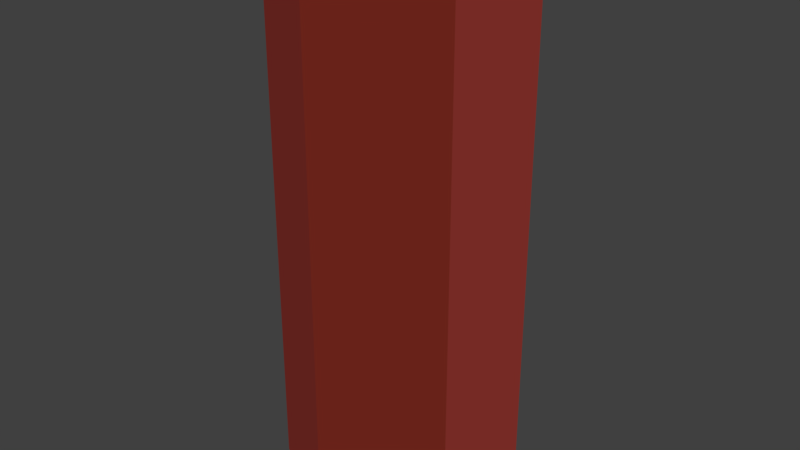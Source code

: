 # Source: hexagon-red.blend  (saved by Blender 2.79.0; exported with 4.5.12 LTS)
import bpy
from mathutils import Matrix  # noqa: F401  (used for matrix-valued properties, if any)

bpy.ops.wm.read_factory_settings(use_empty=True)
scene = bpy.context.scene
scene.name = 'Scene'

# ---- collections
col_collection_1 = bpy.data.collections.new('Collection 1'); scene.collection.children.link(col_collection_1)

# ---- materials (node trees are filled in below, after node groups)
mat_dark = bpy.data.materials.new('Dark')
mat_dark.alpha_threshold = 0.0
mat_dark.use_transparent_shadow = False
mat_dark.diffuse_color = (0.1573, 0.02717, 0.0142, 1.0)
mat_dark.roughness = 0.5
mat_dark.specular_intensity = 0.18
mat_white = bpy.data.materials.new('White')
mat_white.alpha_threshold = 0.0
mat_white.use_transparent_shadow = False
mat_white.diffuse_color = (0.356, 0.04588, 0.03569, 1.0)
mat_white.roughness = 0.5
mat_light = bpy.data.materials.new('Light')
mat_light.alpha_threshold = 0.0
mat_light.use_transparent_shadow = False
mat_light.diffuse_color = (0.1788, 0.0209, 0.0126, 1.0)
mat_light.roughness = 0.5

# ---- material node trees

# ---- world
world_world = bpy.data.worlds.new('World'); scene.world = world_world
world_world.color = (0.05088, 0.05088, 0.05088)
world_world.use_sun_shadow = False
world_world.sun_shadow_jitter_overblur = 0.0
world_world.cycles.sampling_method = 'MANUAL'

# ---- meshes
me_cylinder = bpy.data.meshes.new('Cylinder')
me_cylinder.from_pydata([(-6.106e-07, 0.9022, 0.0), (0.7813, 0.4511, 0.0), (0.7813, -0.4511, 0.0), (-6.896e-07, -0.9022, 0.0), (-0.7813, -0.4511, 0.0), (-0.7813, 0.4511, 0.0), (-6.018e-07, 0.8832, 4.405), (-6.106e-07, 0.9512, 4.402), (0.7649, 0.4416, 4.405), (0.8238, 0.4756, 4.402), (0.7649, -0.4416, 4.405), (0.8238, -0.4756, 4.402), (-6.833e-07, -0.8832, 4.405), (-6.938e-07, -0.9512, 4.402), (-0.7649, -0.4416, 4.405), (-0.8238, -0.4756, 4.402), (-0.7649, 0.4416, 4.405), (-0.8238, 0.4756, 4.402), (-6.106e-07, 0.9512, 0.0), (0.8238, 0.4756, 0.0), (0.8238, -0.4756, 0.0), (-6.938e-07, -0.9512, 0.0), (-0.8238, -0.4756, 0.0), (-0.8238, 0.4756, 0.0)], [], [(23, 17, 7, 18), (20, 11, 13, 21), (21, 13, 15, 22), (22, 15, 17, 23), (18, 7, 9, 19), (19, 9, 11, 20), (0, 1, 2, 3, 4, 5), (9, 7, 6, 8), (11, 9, 8, 10), (13, 11, 10, 12), (15, 13, 12, 14), (17, 15, 14, 16), (7, 17, 16, 6), (8, 6, 16, 14, 12, 10), (1, 0, 18, 19), (2, 1, 19, 20), (3, 2, 20, 21), (4, 3, 21, 22), (5, 4, 22, 23), (0, 5, 23, 18)])
me_cylinder.polygons.foreach_set('material_index', [1, 2, 1, 2, 2, 1, 1, 0, 0, 0, 0, 0, 0, 1, 0, 0, 0, 0, 0, 0])
me_cylinder.materials.append(mat_dark)
me_cylinder.materials.append(mat_white)
me_cylinder.materials.append(mat_light)
me_cylinder.use_remesh_preserve_volume = False
me_cylinder.use_remesh_preserve_attributes = False
me_cylinder.use_mirror_vertex_groups = False
me_cylinder.update()

# ---- objects
ob_cylinder = bpy.data.objects.new('Cylinder', me_cylinder)

# ---- transforms, parenting, visibility, modifiers, constraints
ob_cylinder.location = (1.992, -0.9828, 0.1242)
ob_cylinder.lineart.crease_threshold = 0.0

# ---- collection membership
col_collection_1.objects.link(ob_cylinder)

# ---- scene / render settings (as saved in the file)
scene.frame_start = 1; scene.frame_end = 250; scene.frame_set(1)
scene.render.engine = 'BLENDER_EEVEE_NEXT'
scene.render.resolution_percentage = 50
scene.render.dither_intensity = 0.0
scene.cycles.use_denoising = False
scene.cycles.samples = 128
scene.cycles.sampling_pattern = 'TABULATED_SOBOL'
scene.cycles.use_adaptive_sampling = False
scene.cycles.use_light_tree = False
scene.cycles.blur_glossy = 0.0
scene.cycles.sample_clamp_indirect = 0.0
scene.view_settings.view_transform = 'Standard'
bpy.context.view_layer.update()

# ---- added for rendering (the .blend has no active camera and no usable light): camera, sun
cam_auto = bpy.data.cameras.new('AutoCamera')
cam_auto.lens = 50.0
cam_auto.sensor_width = 36.0
cam_auto.clip_end = 1000.0
ob_auto_camera = bpy.data.objects.new('AutoCamera', cam_auto)
scene.collection.objects.link(ob_auto_camera)
ob_auto_camera.location = (6.68551, -6.61555, 6.08186)
ob_auto_camera.rotation_euler = (1.09748, -7.21219e-08, 0.694738)
scene.camera = ob_auto_camera
light_auto_sun = bpy.data.lights.new('AutoSun', 'SUN')
light_auto_sun.energy = 3.0
light_auto_sun.angle = 0.0523599
ob_auto_sun = bpy.data.objects.new('AutoSun', light_auto_sun)
scene.collection.objects.link(ob_auto_sun)
ob_auto_sun.rotation_euler = (0.872665, 0.174533, 0.523599)
bpy.context.view_layer.update()
